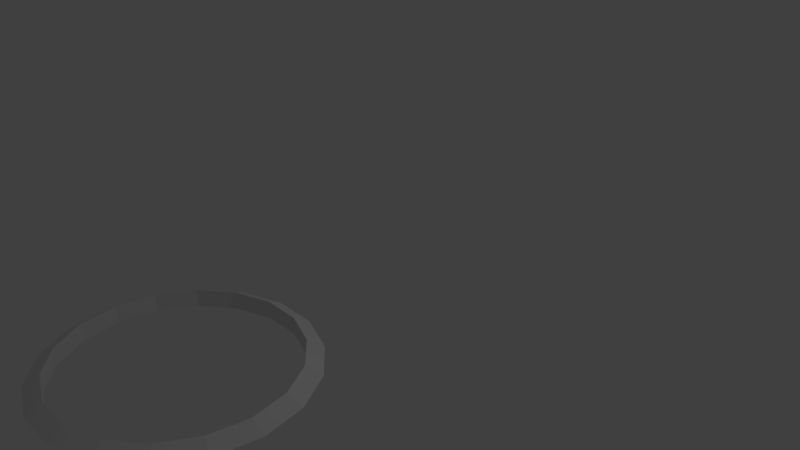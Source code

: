 # Source: node_highlight.blend  (saved by Blender 2.79.0; exported with 4.5.12 LTS)
import bpy
from mathutils import Matrix  # noqa: F401  (used for matrix-valued properties, if any)

bpy.ops.wm.read_factory_settings(use_empty=True)
scene = bpy.context.scene
scene.name = 'Scene'

# ---- collections
col_collection_1 = bpy.data.collections.new('Collection 1'); scene.collection.children.link(col_collection_1)

# ---- world
world_world = bpy.data.worlds.new('World'); scene.world = world_world
world_world.color = (0.05088, 0.05088, 0.05088)
world_world.use_sun_shadow = False
world_world.sun_shadow_jitter_overblur = 0.0
world_world.cycles.sampling_method = 'MANUAL'

# ---- cameras
cam_camera = bpy.data.cameras.new('Camera')
cam_camera.clip_end = 100.0
cam_camera.lens = 35.0
cam_camera.sensor_width = 32.0
cam_camera.sensor_height = 18.0
cam_camera.ortho_scale = 7.314
cam_camera.dof.focus_distance = 0.0
cam_camera.dof.aperture_fstop = 128.0

# ---- lights
light_lamp = bpy.data.lights.new('Lamp', 'POINT')
light_lamp.transmission_factor = 0.0
light_lamp.cutoff_distance = 30.0
light_lamp.energy = 100.0
light_lamp.shadow_buffer_clip_start = 1.001
light_lamp.shadow_soft_size = 0.1
light_lamp.shadow_maximum_resolution = 0.006
light_lamp.use_absolute_resolution = True

# ---- meshes
me_torus = bpy.data.meshes.new('Torus')
me_torus.from_pydata([(1.58, 0.0, 0.0), (1.385, 0.0, 0.1126), (1.385, 0.0, -0.1126), (1.485, 0.5404, 0.0), (1.301, 0.4737, 0.1126), (1.301, 0.4737, -0.1126), (1.21, 1.016, 0.0), (1.061, 0.8903, 0.1126), (1.061, 0.8903, -0.1126), (0.79, 1.368, 0.0), (0.6925, 1.199, 0.1126), (0.6925, 1.199, -0.1126), (0.2744, 1.556, 0.0), (0.2405, 1.364, 0.1126), (0.2405, 1.364, -0.1126), (-0.2744, 1.556, 0.0), (-0.2405, 1.364, 0.1126), (-0.2405, 1.364, -0.1126), (-0.79, 1.368, 0.0), (-0.6925, 1.199, 0.1126), (-0.6925, 1.199, -0.1126), (-1.21, 1.016, 0.0), (-1.061, 0.8903, 0.1126), (-1.061, 0.8903, -0.1126), (-1.485, 0.5404, 0.0), (-1.301, 0.4737, 0.1126), (-1.301, 0.4737, -0.1126), (-1.58, 1.381e-07, 0.0), (-1.385, 1.211e-07, 0.1126), (-1.385, 1.211e-07, -0.1126), (-1.485, -0.5404, 0.0), (-1.301, -0.4737, 0.1126), (-1.301, -0.4737, -0.1126), (-1.21, -1.016, 0.0), (-1.061, -0.8903, 0.1126), (-1.061, -0.8903, -0.1126), (-0.79, -1.368, 0.0), (-0.6925, -1.199, 0.1126), (-0.6925, -1.199, -0.1126), (-0.2744, -1.556, 0.0), (-0.2405, -1.364, 0.1126), (-0.2405, -1.364, -0.1126), (0.2744, -1.556, 0.0), (0.2405, -1.364, 0.1126), (0.2405, -1.364, -0.1126), (0.79, -1.368, 0.0), (0.6925, -1.199, 0.1126), (0.6925, -1.199, -0.1126), (1.21, -1.016, 0.0), (1.061, -0.8903, 0.1126), (1.061, -0.8903, -0.1126), (1.485, -0.5404, 0.0), (1.301, -0.4737, 0.1126), (1.301, -0.4737, -0.1126)], [], [(0, 3, 4, 1), (1, 4, 5, 2), (2, 5, 3, 0), (3, 6, 7, 4), (4, 7, 8, 5), (5, 8, 6, 3), (6, 9, 10, 7), (7, 10, 11, 8), (8, 11, 9, 6), (9, 12, 13, 10), (10, 13, 14, 11), (11, 14, 12, 9), (12, 15, 16, 13), (13, 16, 17, 14), (14, 17, 15, 12), (15, 18, 19, 16), (16, 19, 20, 17), (17, 20, 18, 15), (18, 21, 22, 19), (19, 22, 23, 20), (20, 23, 21, 18), (21, 24, 25, 22), (22, 25, 26, 23), (23, 26, 24, 21), (24, 27, 28, 25), (25, 28, 29, 26), (26, 29, 27, 24), (27, 30, 31, 28), (28, 31, 32, 29), (29, 32, 30, 27), (30, 33, 34, 31), (31, 34, 35, 32), (32, 35, 33, 30), (33, 36, 37, 34), (34, 37, 38, 35), (35, 38, 36, 33), (36, 39, 40, 37), (37, 40, 41, 38), (38, 41, 39, 36), (39, 42, 43, 40), (40, 43, 44, 41), (41, 44, 42, 39), (42, 45, 46, 43), (43, 46, 47, 44), (44, 47, 45, 42), (45, 48, 49, 46), (46, 49, 50, 47), (47, 50, 48, 45), (48, 51, 52, 49), (49, 52, 53, 50), (50, 53, 51, 48), (51, 0, 1, 52), (52, 1, 2, 53), (53, 2, 0, 51)])
me_torus.use_remesh_preserve_volume = False
me_torus.use_remesh_preserve_attributes = False
me_torus.use_mirror_vertex_groups = False
me_torus.update()

# ---- objects
ob_torus = bpy.data.objects.new('Torus', me_torus)
ob_lamp = bpy.data.objects.new('Lamp', light_lamp)
ob_camera = bpy.data.objects.new('Camera', cam_camera)

# ---- transforms, parenting, visibility, modifiers, constraints
ob_torus.location = (0.2525, -2.949, -0.1634)
ob_torus.lineart.crease_threshold = 0.0
ob_lamp.location = (4.076, 1.005, 5.904)
ob_lamp.rotation_euler = (0.6503, 0.05522, 1.866)
ob_lamp.lock_rotations_4d = False
ob_lamp.empty_display_type = 'ARROWS'
ob_lamp.color = (0.0, 0.0, 0.0, 0.0)
ob_lamp.lineart.crease_threshold = 0.0
ob_camera.location = (7.481, -6.508, 5.344)
ob_camera.rotation_euler = (1.109, 0.0, 0.8149)
ob_camera.lock_rotations_4d = False
ob_camera.empty_display_type = 'ARROWS'
ob_camera.color = (0.0, 0.0, 0.0, 0.0)
ob_camera.display_type = 'WIRE'
ob_camera.lineart.crease_threshold = 0.0

# ---- collection membership
col_collection_1.objects.link(ob_torus)
col_collection_1.objects.link(ob_lamp)
col_collection_1.objects.link(ob_camera)

# ---- scene / render settings (as saved in the file)
scene.camera = ob_camera
scene.frame_start = 1; scene.frame_end = 250; scene.frame_set(1)
scene.render.engine = 'BLENDER_EEVEE_NEXT'
scene.render.resolution_percentage = 50
scene.render.dither_intensity = 0.0
scene.cycles.use_denoising = False
scene.cycles.samples = 128
scene.cycles.sampling_pattern = 'TABULATED_SOBOL'
scene.cycles.use_adaptive_sampling = False
scene.cycles.use_light_tree = False
scene.cycles.blur_glossy = 0.0
scene.cycles.sample_clamp_indirect = 0.0
scene.view_settings.view_transform = 'Standard'
bpy.context.view_layer.update()
